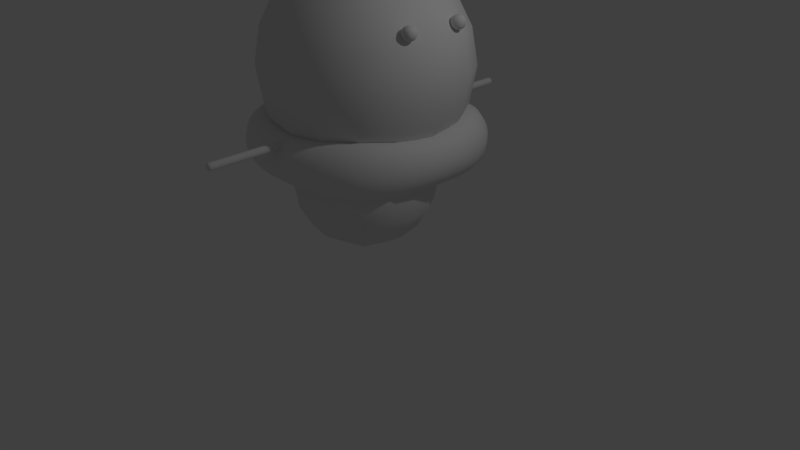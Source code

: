 # Source: Oxygen_mod_rich0002.blend  (saved by Blender 2.79.0; exported with 4.5.12 LTS)
import bpy
from mathutils import Matrix  # noqa: F401  (used for matrix-valued properties, if any)

bpy.ops.wm.read_factory_settings(use_empty=True)
scene = bpy.context.scene
scene.name = 'Scene'

# ---- collections
col_collection_1 = bpy.data.collections.new('Collection 1'); scene.collection.children.link(col_collection_1)

# ---- materials (node trees are filled in below, after node groups)
mat_material = bpy.data.materials.new('Material')
mat_material.alpha_threshold = 0.0
mat_material.use_transparent_shadow = False
mat_material.roughness = 0.5
mat_material.line_color = (0.0, 0.0, 0.0, 1.0)

# ---- material node trees

# ---- world
world_world = bpy.data.worlds.new('World'); scene.world = world_world
world_world.color = (0.05088, 0.05088, 0.05088)
world_world.use_sun_shadow = False
world_world.sun_shadow_jitter_overblur = 0.0
world_world.cycles.sampling_method = 'MANUAL'

# ---- cameras
cam_camera = bpy.data.cameras.new('Camera')
cam_camera.clip_end = 100.0
cam_camera.lens = 35.0
cam_camera.sensor_width = 32.0
cam_camera.sensor_height = 18.0
cam_camera.ortho_scale = 7.314
cam_camera.dof.focus_distance = 0.0
cam_camera.dof.aperture_fstop = 128.0

# ---- lights
light_lamp = bpy.data.lights.new('Lamp', 'POINT')
light_lamp.transmission_factor = 0.0
light_lamp.cutoff_distance = 30.0
light_lamp.energy = 100.0
light_lamp.shadow_buffer_clip_start = 1.001
light_lamp.shadow_soft_size = 0.1
light_lamp.shadow_maximum_resolution = 0.006
light_lamp.use_absolute_resolution = True

# ---- meshes
me_cube_015 = bpy.data.meshes.new('Cube.015')
me_cube_015.from_pydata([(-0.05, -2.214, 1.783), (-0.05, -2.214, 1.883), (-0.05, -0.8144, 1.783), (-0.05, -0.8144, 1.883), (0.05, -2.214, 1.783), (0.05, -2.214, 1.883), (0.05, -0.8144, 1.783), (0.05, -0.8144, 1.883), (-0.05, -2.164, 1.783), (-0.05, -2.164, 1.883), (0.05, -2.164, 1.783), (0.05, -2.164, 1.883), (-0.05, -0.8484, 1.883), (0.05, -0.8484, 1.783), (-0.05, -0.8484, 1.783), (0.05, -0.8484, 1.883), (-0.05, -1.177, 1.783), (-0.05, -1.506, 1.783), (-0.05, -1.835, 1.783), (0.05, -1.177, 1.883), (0.05, -1.506, 1.883), (0.05, -1.835, 1.883), (-0.05, -1.835, 1.883), (-0.05, -1.506, 1.883), (-0.05, -1.177, 1.883), (0.05, -1.835, 1.783), (0.05, -1.506, 1.783), (0.05, -1.177, 1.783)], [], [(14, 12, 3, 2), (2, 3, 7, 6), (10, 11, 5, 4), (4, 5, 1, 0), (8, 10, 4, 0), (11, 9, 1, 5), (21, 22, 9, 11), (18, 25, 10, 8), (25, 21, 11, 10), (0, 1, 9, 8), (6, 7, 15, 13), (2, 6, 13, 14), (7, 3, 12, 15), (16, 24, 12, 14), (8, 9, 22, 18), (18, 22, 23, 17), (17, 23, 24, 16), (13, 15, 19, 27), (27, 19, 20, 26), (26, 20, 21, 25), (14, 13, 27, 16), (16, 27, 26, 17), (17, 26, 25, 18), (15, 12, 24, 19), (19, 24, 23, 20), (20, 23, 22, 21)])
me_cube_015.polygons.foreach_set('use_smooth', [True] * 26)
_uv = me_cube_015.uv_layers.new(name='UVMap')
_uv.uv.foreach_set('vector', [0.2403, 0.2999, 0.2403, 0.2854, 0.2452, 0.2854, 0.2452, 0.2999, 0.2597, 0.2854, 0.2452, 0.2854, 0.2452, 0.2709, 0.2597, 0.2709, 0.05002, 0.2565, 0.05002, 0.2709, 0.04273, 0.2709, 0.04273, 0.2565, 0.02826, 0.2709, 0.04273, 0.2709, 0.04273, 0.2854, 0.02826, 0.2854, 0.05002, 0.242, 0.05002, 0.2565, 0.04273, 0.2565, 0.04273, 0.242, 0.05002, 0.2709, 0.05002, 0.2854, 0.04273, 0.2854, 0.04273, 0.2709, 0.09759, 0.2709, 0.09759, 0.2854, 0.05002, 0.2854, 0.05002, 0.2709, 0.09759, 0.242, 0.09759, 0.2565, 0.05002, 0.2565, 0.05002, 0.242, 0.09759, 0.2565, 0.09759, 0.2709, 0.05002, 0.2709, 0.05002, 0.2565, 0.04273, 0.2999, 0.04273, 0.2854, 0.05002, 0.2854, 0.05002, 0.2999, 0.2452, 0.2565, 0.2452, 0.2709, 0.2403, 0.2709, 0.2403, 0.2565, 0.2452, 0.242, 0.2452, 0.2565, 0.2403, 0.2565, 0.2403, 0.242, 0.2452, 0.2709, 0.2452, 0.2854, 0.2403, 0.2854, 0.2403, 0.2709, 0.1927, 0.2999, 0.1927, 0.2854, 0.2403, 0.2854, 0.2403, 0.2999, 0.05002, 0.2999, 0.05002, 0.2854, 0.09759, 0.2854, 0.09759, 0.2999, 0.09759, 0.2999, 0.09759, 0.2854, 0.1452, 0.2854, 0.1452, 0.2999, 0.1452, 0.2999, 0.1452, 0.2854, 0.1927, 0.2854, 0.1927, 0.2999, 0.2403, 0.2565, 0.2403, 0.2709, 0.1927, 0.2709, 0.1927, 0.2565, 0.1927, 0.2565, 0.1927, 0.2709, 0.1452, 0.2709, 0.1452, 0.2565, 0.1452, 0.2565, 0.1452, 0.2709, 0.09759, 0.2709, 0.09759, 0.2565, 0.2403, 0.242, 0.2403, 0.2565, 0.1927, 0.2565, 0.1927, 0.242, 0.1927, 0.242, 0.1927, 0.2565, 0.1452, 0.2565, 0.1452, 0.242, 0.1452, 0.242, 0.1452, 0.2565, 0.09759, 0.2565, 0.09759, 0.242, 0.2403, 0.2709, 0.2403, 0.2854, 0.1927, 0.2854, 0.1927, 0.2709, 0.1927, 0.2709, 0.1927, 0.2854, 0.1452, 0.2854, 0.1452, 0.2709, 0.1452, 0.2709, 0.1452, 0.2854, 0.09759, 0.2854, 0.09759, 0.2709])
me_cube_015.materials.append(mat_material)
me_cube_015.use_remesh_preserve_volume = False
me_cube_015.use_remesh_preserve_attributes = False
me_cube_015.use_mirror_vertex_groups = False
me_cube_015.update()
me_cube_014 = bpy.data.meshes.new('Cube.014')
me_cube_014.from_pydata([(1.5, 1.5, 1.0), (1.5, -1.5, 1.0), (-1.5, -1.5, 1.0), (-1.5, 1.5, 1.0), (1.5, 1.5, 4.0), (1.5, -1.5, 4.0), (-1.5, -1.5, 4.0), (-1.5, 1.5, 4.0)], [], [(0, 1, 2, 3), (4, 7, 6, 5), (0, 4, 5, 1), (1, 5, 6, 2), (2, 6, 7, 3), (4, 0, 3, 7)])
me_cube_014.polygons.foreach_set('use_smooth', [True] * 6)
_uv = me_cube_014.uv_layers.new(name='UVMap')
_uv.uv.foreach_set('vector', [0.6178, 0.4074, 0.4394, 0.4074, 0.4394, 0.229, 0.6178, 0.229, 0.6178, 0.5858, 0.6178, 0.7641, 0.4394, 0.7641, 0.4394, 0.5858, 0.6178, 0.4074, 0.6178, 0.5858, 0.4394, 0.5858, 0.4394, 0.4074, 0.4394, 0.4074, 0.4394, 0.5858, 0.261, 0.5858, 0.261, 0.4074, 0.4394, 0.9425, 0.4394, 0.7641, 0.6178, 0.7641, 0.6178, 0.9425, 0.6178, 0.5858, 0.6178, 0.4074, 0.7961, 0.4074, 0.7961, 0.5858])
me_cube_014.materials.append(mat_material)
me_cube_014.use_remesh_preserve_volume = False
me_cube_014.use_remesh_preserve_attributes = False
me_cube_014.use_mirror_vertex_groups = False
me_cube_014.update()
me_cube_013 = bpy.data.meshes.new('Cube.013')
me_cube_013.from_pydata([(1.5, 0.0, 1.63), (1.412, 0.0, 1.807), (1.2, 0.0, 1.88), (0.9879, 0.0, 1.807), (0.9, 0.0, 1.63), (0.9879, 0.0, 1.453), (1.2, 0.0, 1.38), (1.412, 0.0, 1.453), (1.195, 1.195, 1.63), (1.125, 1.125, 1.943), (0.9561, 0.9561, 2.073), (0.7871, 0.7871, 1.943), (0.7171, 0.7171, 1.63), (0.7871, 0.7871, 1.317), (0.9561, 0.9561, 1.187), (1.125, 1.125, 1.317), (1.132e-07, 1.5, 1.63), (1.066e-07, 1.412, 1.807), (9.06e-08, 1.2, 1.88), (7.458e-08, 0.9879, 1.807), (6.795e-08, 0.9, 1.63), (7.458e-08, 0.9879, 1.453), (9.06e-08, 1.2, 1.38), (1.066e-07, 1.412, 1.453), (-1.195, 1.195, 1.63), (-1.125, 1.125, 1.943), (-0.9561, 0.9561, 2.073), (-0.7871, 0.7871, 1.943), (-0.7171, 0.7171, 1.63), (-0.7871, 0.7871, 1.317), (-0.9561, 0.9561, 1.187), (-1.125, 1.125, 1.317), (-1.5, 1.311e-07, 1.63), (-1.412, 1.235e-07, 1.807), (-1.2, 1.049e-07, 1.88), (-0.9879, 8.636e-08, 1.807), (-0.9, 7.868e-08, 1.63), (-0.9879, 8.636e-08, 1.453), (-1.2, 1.049e-07, 1.38), (-1.412, 1.235e-07, 1.453), (-1.195, -1.195, 1.63), (-1.125, -1.125, 1.943), (-0.9561, -0.9561, 2.073), (-0.7871, -0.7871, 1.943), (-0.7171, -0.7171, 1.63), (-0.7871, -0.7871, 1.317), (-0.9561, -0.9561, 1.187), (-1.125, -1.125, 1.317), (1.132e-07, -1.5, 1.63), (1.066e-07, -1.412, 1.807), (9.06e-08, -1.2, 1.88), (7.458e-08, -0.9879, 1.807), (6.795e-08, -0.9, 1.63), (7.458e-08, -0.9879, 1.453), (9.06e-08, -1.2, 1.38), (1.066e-07, -1.412, 1.453), (1.195, -1.195, 1.63), (1.125, -1.125, 1.943), (0.9561, -0.9561, 2.073), (0.7871, -0.7871, 1.943), (0.7171, -0.7171, 1.63), (0.7871, -0.7871, 1.317), (0.9561, -0.9561, 1.187), (1.125, -1.125, 1.317)], [], [(0, 8, 9, 1), (1, 9, 10, 2), (2, 10, 11, 3), (3, 11, 12, 4), (4, 12, 13, 5), (5, 13, 14, 6), (6, 14, 15, 7), (7, 15, 8, 0), (8, 16, 17, 9), (9, 17, 18, 10), (10, 18, 19, 11), (11, 19, 20, 12), (12, 20, 21, 13), (13, 21, 22, 14), (14, 22, 23, 15), (15, 23, 16, 8), (16, 24, 25, 17), (17, 25, 26, 18), (18, 26, 27, 19), (19, 27, 28, 20), (20, 28, 29, 21), (21, 29, 30, 22), (22, 30, 31, 23), (23, 31, 24, 16), (24, 32, 33, 25), (25, 33, 34, 26), (26, 34, 35, 27), (27, 35, 36, 28), (28, 36, 37, 29), (29, 37, 38, 30), (30, 38, 39, 31), (31, 39, 32, 24), (32, 40, 41, 33), (33, 41, 42, 34), (34, 42, 43, 35), (35, 43, 44, 36), (36, 44, 45, 37), (37, 45, 46, 38), (38, 46, 47, 39), (39, 47, 40, 32), (40, 48, 49, 41), (41, 49, 50, 42), (42, 50, 51, 43), (43, 51, 52, 44), (44, 52, 53, 45), (45, 53, 54, 46), (46, 54, 55, 47), (47, 55, 48, 40), (48, 56, 57, 49), (49, 57, 58, 50), (50, 58, 59, 51), (51, 59, 60, 52), (52, 60, 61, 53), (53, 61, 62, 54), (54, 62, 63, 55), (55, 63, 56, 48), (56, 0, 1, 57), (57, 1, 2, 58), (58, 2, 3, 59), (59, 3, 4, 60), (60, 4, 5, 61), (61, 5, 6, 62), (62, 6, 7, 63), (63, 7, 0, 56)])
me_cube_013.polygons.foreach_set('use_smooth', [True] * 64)
_uv = me_cube_013.uv_layers.new(name='UVMap')
_uv.uv.foreach_set('vector', [0.4484, 0.06643, 0.5314, 0.06234, 0.5307, 0.08261, 0.4482, 0.08243, 0.4482, 0.08243, 0.5307, 0.08261, 0.5302, 0.1, 0.4478, 0.1018, 0.4478, 0.1018, 0.5302, 0.1, 0.5296, 0.1197, 0.4475, 0.1227, 0.4475, 0.1227, 0.5296, 0.1197, 0.5286, 0.1499, 0.4472, 0.1432, 0.4472, 0.1432, 0.5286, 0.1499, 0.5278, 0.1824, 0.4469, 0.1628, 0.4469, 0.1628, 0.5278, 0.1824, 0.5273, 0.2057, 0.4466, 0.1819, 0.449, 0.03245, 0.5327, 0.02006, 0.532, 0.04073, 0.4487, 0.05013, 0.4487, 0.05013, 0.532, 0.04073, 0.5314, 0.06234, 0.4484, 0.06643, 0.5314, 0.06234, 0.6145, 0.07146, 0.6136, 0.0875, 0.5307, 0.08261, 0.5307, 0.08261, 0.6136, 0.0875, 0.612, 0.1065, 0.5302, 0.1, 0.5302, 0.1, 0.612, 0.1065, 0.61, 0.1275, 0.5296, 0.1197, 0.5296, 0.1197, 0.61, 0.1275, 0.609, 0.1478, 0.5286, 0.1499, 0.5286, 0.1499, 0.609, 0.1478, 0.6086, 0.167, 0.5278, 0.1824, 0.5278, 0.1824, 0.6086, 0.167, 0.6091, 0.1859, 0.5273, 0.2057, 0.5327, 0.02006, 0.6148, 0.03746, 0.6149, 0.05529, 0.532, 0.04073, 0.532, 0.04073, 0.6149, 0.05529, 0.6145, 0.07146, 0.5314, 0.06234, 0.6145, 0.07146, 0.7151, 0.06929, 0.7108, 0.09822, 0.6136, 0.0875, 0.6136, 0.0875, 0.7108, 0.09822, 0.6993, 0.1181, 0.612, 0.1065, 0.612, 0.1065, 0.6993, 0.1181, 0.6853, 0.1345, 0.61, 0.1275, 0.61, 0.1275, 0.6853, 0.1345, 0.6769, 0.1555, 0.609, 0.1478, 0.609, 0.1478, 0.6769, 0.1555, 0.6796, 0.1785, 0.6086, 0.167, 0.6086, 0.167, 0.6796, 0.1785, 0.6881, 0.1984, 0.6091, 0.1859, 0.6148, 0.03746, 0.6974, 0.0209, 0.7098, 0.04051, 0.6149, 0.05529, 0.6149, 0.05529, 0.7098, 0.04051, 0.7151, 0.06929, 0.6145, 0.07146, 0.01532, 0.069, 0.1161, 0.07122, 0.1171, 0.08728, 0.01966, 0.09797, 0.01966, 0.09797, 0.1171, 0.08728, 0.1186, 0.1063, 0.03119, 0.1179, 0.03119, 0.1179, 0.1186, 0.1063, 0.1206, 0.1274, 0.0452, 0.1343, 0.0452, 0.1343, 0.1206, 0.1274, 0.1216, 0.1476, 0.05355, 0.1554, 0.05355, 0.1554, 0.1216, 0.1476, 0.122, 0.1669, 0.05083, 0.1784, 0.05083, 0.1784, 0.122, 0.1669, 0.1215, 0.1859, 0.04231, 0.1983, 0.03308, 0.02052, 0.1159, 0.03716, 0.1158, 0.05502, 0.0207, 0.04016, 0.0207, 0.04016, 0.1158, 0.05502, 0.1161, 0.07122, 0.01532, 0.069, 0.1161, 0.07122, 0.1994, 0.06214, 0.2, 0.08244, 0.1171, 0.08728, 0.1171, 0.08728, 0.2, 0.08244, 0.2005, 0.09986, 0.1186, 0.1063, 0.1186, 0.1063, 0.2005, 0.09986, 0.2011, 0.1195, 0.1206, 0.1274, 0.1206, 0.1274, 0.2011, 0.1195, 0.2021, 0.1499, 0.1216, 0.1476, 0.1216, 0.1476, 0.2021, 0.1499, 0.2029, 0.1823, 0.122, 0.1669, 0.122, 0.1669, 0.2029, 0.1823, 0.2034, 0.2057, 0.1215, 0.1859, 0.1159, 0.03716, 0.1981, 0.01979, 0.1988, 0.04049, 0.1158, 0.05502, 0.1158, 0.05502, 0.1988, 0.04049, 0.1994, 0.06214, 0.1161, 0.07122, 0.1994, 0.06214, 0.2825, 0.06632, 0.2827, 0.08234, 0.2, 0.08244, 0.2, 0.08244, 0.2827, 0.08234, 0.283, 0.1017, 0.2005, 0.09986, 0.2005, 0.09986, 0.283, 0.1017, 0.2834, 0.1227, 0.2011, 0.1195, 0.2011, 0.1195, 0.2834, 0.1227, 0.2837, 0.1432, 0.2021, 0.1499, 0.2021, 0.1499, 0.2837, 0.1432, 0.284, 0.1628, 0.2029, 0.1823, 0.2029, 0.1823, 0.284, 0.1628, 0.2842, 0.1819, 0.2034, 0.2057, 0.1981, 0.01979, 0.2819, 0.03231, 0.2822, 0.05001, 0.1988, 0.04049, 0.1988, 0.04049, 0.2822, 0.05001, 0.2825, 0.06632, 0.1994, 0.06214, 0.2825, 0.06632, 0.3655, 0.05961, 0.3655, 0.08004, 0.2827, 0.08234, 0.2827, 0.08234, 0.3655, 0.08004, 0.3654, 0.09754, 0.283, 0.1017, 0.283, 0.1017, 0.3654, 0.09754, 0.3654, 0.1173, 0.2834, 0.1227, 0.2834, 0.1227, 0.3654, 0.1173, 0.3654, 0.1475, 0.2837, 0.1432, 0.2837, 0.1432, 0.3654, 0.1475, 0.3654, 0.1799, 0.284, 0.1628, 0.284, 0.1628, 0.3654, 0.1799, 0.3654, 0.2032, 0.2842, 0.1819, 0.2819, 0.03231, 0.3655, 0.01692, 0.3655, 0.03779, 0.2822, 0.05001, 0.2822, 0.05001, 0.3655, 0.03779, 0.3655, 0.05961, 0.2825, 0.06632, 0.3655, 0.05961, 0.4484, 0.06643, 0.4482, 0.08243, 0.3655, 0.08004, 0.3655, 0.08004, 0.4482, 0.08243, 0.4478, 0.1018, 0.3654, 0.09754, 0.3654, 0.09754, 0.4478, 0.1018, 0.4475, 0.1227, 0.3654, 0.1173, 0.3654, 0.1173, 0.4475, 0.1227, 0.4472, 0.1432, 0.3654, 0.1475, 0.3654, 0.1475, 0.4472, 0.1432, 0.4469, 0.1628, 0.3654, 0.1799, 0.3654, 0.1799, 0.4469, 0.1628, 0.4466, 0.1819, 0.3654, 0.2032, 0.3655, 0.01692, 0.449, 0.03245, 0.4487, 0.05013, 0.3655, 0.03779, 0.3655, 0.03779, 0.4487, 0.05013, 0.4484, 0.06643, 0.3655, 0.05961])
me_cube_013.materials.append(mat_material)
me_cube_013.use_remesh_preserve_volume = False
me_cube_013.use_remesh_preserve_attributes = False
me_cube_013.use_mirror_vertex_groups = False
me_cube_013.update()
me_cube_012 = bpy.data.meshes.new('Cube.012')
me_cube_012.from_pydata([(1.357, 0.6471, 0.3375), (1.357, -1.353, 0.3375), (-0.643, -1.353, 0.3375), (-0.643, 0.6471, 0.3375), (1.357, 0.6471, 2.337), (1.357, -1.353, 2.337), (-0.643, -1.353, 2.337), (-0.643, 0.6471, 2.337)], [], [(0, 1, 2, 3), (4, 7, 6, 5), (0, 4, 5, 1), (1, 5, 6, 2), (2, 6, 7, 3), (4, 0, 3, 7)])
me_cube_012.polygons.foreach_set('use_smooth', [True] * 6)
_uv = me_cube_012.uv_layers.new(name='UVMap')
_uv.uv.foreach_set('vector', [0.2493, 0.7449, 0.1304, 0.7449, 0.1304, 0.626, 0.2493, 0.626, 0.2493, 0.8638, 0.2493, 0.9828, 0.1304, 0.9828, 0.1304, 0.8638, 0.2493, 0.7449, 0.2493, 0.8638, 0.1304, 0.8638, 0.1304, 0.7449, 0.1304, 0.7449, 0.1304, 0.8638, 0.01153, 0.8638, 0.01153, 0.7449, 0.1304, 0.626, 0.1304, 0.5071, 0.2493, 0.5071, 0.2493, 0.626, 0.2493, 0.8638, 0.2493, 0.7449, 0.3683, 0.7449, 0.3683, 0.8638])
me_cube_012.materials.append(mat_material)
me_cube_012.use_remesh_preserve_volume = False
me_cube_012.use_remesh_preserve_attributes = False
me_cube_012.use_mirror_vertex_groups = False
me_cube_012.update()
me_cube_011 = bpy.data.meshes.new('Cube.011')
me_cube_011.from_pydata([(0.7002, 0.9857, 0.3468), (0.7002, -0.6143, 0.3468), (-0.8998, -0.6143, 0.3468), (-0.8998, 0.9857, 0.3468), (0.7002, 0.9857, 1.947), (0.7002, -0.6143, 1.947), (-0.8998, -0.6143, 1.947), (-0.8998, 0.9857, 1.947)], [], [(0, 1, 2, 3), (4, 7, 6, 5), (0, 4, 5, 1), (1, 5, 6, 2), (2, 6, 7, 3), (4, 0, 3, 7)])
me_cube_011.polygons.foreach_set('use_smooth', [True] * 6)
_uv = me_cube_011.uv_layers.new(name='UVMap')
_uv.uv.foreach_set('vector', [0.876, 0.7969, 0.7809, 0.7969, 0.7809, 0.7018, 0.876, 0.7018, 0.876, 0.892, 0.876, 0.9872, 0.7809, 0.9872, 0.7809, 0.892, 0.876, 0.7969, 0.876, 0.892, 0.7809, 0.892, 0.7809, 0.7969, 0.7809, 0.7969, 0.7809, 0.892, 0.6858, 0.892, 0.6858, 0.7969, 0.7809, 0.7018, 0.7809, 0.6066, 0.876, 0.6066, 0.876, 0.7018, 0.876, 0.892, 0.876, 0.7969, 0.9712, 0.7969, 0.9712, 0.892])
me_cube_011.materials.append(mat_material)
me_cube_011.use_remesh_preserve_volume = False
me_cube_011.use_remesh_preserve_attributes = False
me_cube_011.use_mirror_vertex_groups = False
me_cube_011.update()
me_cube_010 = bpy.data.meshes.new('Cube.010')
me_cube_010.from_pydata([(0.7982, 1.104, 0.9583), (0.7982, 0.1039, 0.9583), (-0.2018, 0.1039, 0.9583), (-0.2018, 1.104, 0.9583), (0.7982, 1.104, 1.958), (0.7982, 0.1039, 1.958), (-0.2018, 0.1039, 1.958), (-0.2018, 1.104, 1.958)], [], [(0, 1, 2, 3), (4, 7, 6, 5), (0, 4, 5, 1), (1, 5, 6, 2), (2, 6, 7, 3), (4, 0, 3, 7)])
me_cube_010.polygons.foreach_set('use_smooth', [True] * 6)
_uv = me_cube_010.uv_layers.new(name='UVMap')
_uv.uv.foreach_set('vector', [0.8887, 0.08535, 0.8292, 0.08535, 0.8292, 0.02589, 0.8887, 0.02589, 0.8887, 0.1448, 0.8887, 0.2043, 0.8292, 0.2043, 0.8292, 0.1448, 0.8887, 0.08535, 0.8887, 0.1448, 0.8292, 0.1448, 0.8292, 0.08535, 0.8292, 0.08535, 0.8292, 0.1448, 0.7698, 0.1448, 0.7698, 0.08535, 0.8292, 0.2637, 0.8292, 0.2043, 0.8887, 0.2043, 0.8887, 0.2637, 0.8887, 0.1448, 0.8887, 0.08535, 0.9481, 0.08535, 0.9481, 0.1448])
me_cube_010.materials.append(mat_material)
me_cube_010.use_remesh_preserve_volume = False
me_cube_010.use_remesh_preserve_attributes = False
me_cube_010.use_mirror_vertex_groups = False
me_cube_010.update()
me_cube_009 = bpy.data.meshes.new('Cube.009')
me_cube_009.from_pydata([(1.001, -0.4638, 3.017), (1.001, -0.4638, 3.217), (1.001, -0.2638, 3.017), (1.001, -0.2638, 3.217), (1.201, -0.4638, 3.017), (1.201, -0.4638, 3.217), (1.201, -0.2638, 3.017), (1.201, -0.2638, 3.217)], [], [(0, 1, 3, 2), (2, 3, 7, 6), (6, 7, 5, 4), (4, 5, 1, 0), (2, 6, 4, 0), (7, 3, 1, 5)])
me_cube_009.polygons.foreach_set('use_smooth', [True] * 6)
_uv = me_cube_009.uv_layers.new(name='UVMap')
_uv.uv.foreach_set('vector', [0.08848, 0.4581, 0.08848, 0.4355, 0.1111, 0.4355, 0.1111, 0.4581, 0.1337, 0.3903, 0.1337, 0.4129, 0.1111, 0.4129, 0.1111, 0.3903, 0.1111, 0.3903, 0.1111, 0.4129, 0.08848, 0.4129, 0.08848, 0.3903, 0.08848, 0.3903, 0.08848, 0.4129, 0.06587, 0.4129, 0.06587, 0.3903, 0.1111, 0.3677, 0.1111, 0.3903, 0.08848, 0.3903, 0.08848, 0.3677, 0.1111, 0.4129, 0.1111, 0.4355, 0.08848, 0.4355, 0.08848, 0.4129])
me_cube_009.materials.append(mat_material)
me_cube_009.use_remesh_preserve_volume = False
me_cube_009.use_remesh_preserve_attributes = False
me_cube_009.use_mirror_vertex_groups = False
me_cube_009.update()
me_cube_008 = bpy.data.meshes.new('Cube.008')
me_cube_008.from_pydata([(1.001, 0.2638, 3.017), (1.001, 0.2638, 3.217), (1.001, 0.4638, 3.017), (1.001, 0.4638, 3.217), (1.201, 0.2638, 3.017), (1.201, 0.2638, 3.217), (1.201, 0.4638, 3.017), (1.201, 0.4638, 3.217)], [], [(0, 1, 3, 2), (2, 3, 7, 6), (6, 7, 5, 4), (4, 5, 1, 0), (2, 6, 4, 0), (7, 3, 1, 5)])
me_cube_008.polygons.foreach_set('use_smooth', [True] * 6)
_uv = me_cube_008.uv_layers.new(name='UVMap')
_uv.uv.foreach_set('vector', [0.8724, 0.5309, 0.8724, 0.5083, 0.895, 0.5083, 0.895, 0.5309, 0.9176, 0.4631, 0.9176, 0.4857, 0.895, 0.4857, 0.895, 0.4631, 0.895, 0.4631, 0.895, 0.4857, 0.8724, 0.4857, 0.8724, 0.4631, 0.8724, 0.4631, 0.8724, 0.4857, 0.8498, 0.4857, 0.8498, 0.4631, 0.895, 0.4405, 0.895, 0.4631, 0.8724, 0.4631, 0.8724, 0.4405, 0.895, 0.4857, 0.895, 0.5083, 0.8724, 0.5083, 0.8724, 0.4857])
me_cube_008.materials.append(mat_material)
me_cube_008.use_remesh_preserve_volume = False
me_cube_008.use_remesh_preserve_attributes = False
me_cube_008.use_mirror_vertex_groups = False
me_cube_008.update()
me_cube_005 = bpy.data.meshes.new('Cube.005')
me_cube_005.from_pydata([(-0.05, 0.8144, 1.783), (-0.05, 0.8144, 1.883), (-0.05, 2.214, 1.783), (-0.05, 2.214, 1.883), (0.05, 0.8144, 1.783), (0.05, 0.8144, 1.883), (0.05, 2.214, 1.783), (0.05, 2.214, 1.883), (-0.05, 0.8648, 1.783), (-0.05, 0.8648, 1.883), (0.05, 0.8648, 1.783), (0.05, 0.8648, 1.883), (-0.05, 2.181, 1.883), (0.05, 2.181, 1.783), (-0.05, 2.181, 1.783), (0.05, 2.181, 1.883), (-0.05, 1.852, 1.783), (-0.05, 1.523, 1.783), (-0.05, 1.194, 1.783), (0.05, 1.852, 1.883), (0.05, 1.523, 1.883), (0.05, 1.194, 1.883), (-0.05, 1.194, 1.883), (-0.05, 1.523, 1.883), (-0.05, 1.852, 1.883), (0.05, 1.194, 1.783), (0.05, 1.523, 1.783), (0.05, 1.852, 1.783)], [], [(14, 12, 3, 2), (2, 3, 7, 6), (10, 11, 5, 4), (4, 5, 1, 0), (8, 10, 4, 0), (11, 9, 1, 5), (21, 22, 9, 11), (18, 25, 10, 8), (25, 21, 11, 10), (0, 1, 9, 8), (6, 7, 15, 13), (2, 6, 13, 14), (7, 3, 12, 15), (16, 24, 12, 14), (8, 9, 22, 18), (18, 22, 23, 17), (17, 23, 24, 16), (13, 15, 19, 27), (27, 19, 20, 26), (26, 20, 21, 25), (14, 13, 27, 16), (16, 27, 26, 17), (17, 26, 25, 18), (15, 12, 24, 19), (19, 24, 23, 20), (20, 23, 22, 21)])
me_cube_005.polygons.foreach_set('use_smooth', [True] * 26)
_uv = me_cube_005.uv_layers.new(name='UVMap')
_uv.uv.foreach_set('vector', [0.8938, 0.3568, 0.8938, 0.3424, 0.8987, 0.3424, 0.8987, 0.3568, 0.9131, 0.3424, 0.8987, 0.3424, 0.8987, 0.3279, 0.9131, 0.3279, 0.7035, 0.3134, 0.7035, 0.3279, 0.6962, 0.3279, 0.6962, 0.3134, 0.6817, 0.3279, 0.6962, 0.3279, 0.6962, 0.3424, 0.6817, 0.3424, 0.7035, 0.299, 0.7035, 0.3134, 0.6962, 0.3134, 0.6962, 0.299, 0.7035, 0.3279, 0.7035, 0.3424, 0.6962, 0.3424, 0.6962, 0.3279, 0.751, 0.3279, 0.751, 0.3424, 0.7035, 0.3424, 0.7035, 0.3279, 0.751, 0.299, 0.751, 0.3134, 0.7035, 0.3134, 0.7035, 0.299, 0.751, 0.3134, 0.751, 0.3279, 0.7035, 0.3279, 0.7035, 0.3134, 0.6962, 0.3568, 0.6962, 0.3424, 0.7035, 0.3424, 0.7035, 0.3568, 0.8987, 0.3134, 0.8987, 0.3279, 0.8938, 0.3279, 0.8938, 0.3134, 0.8987, 0.299, 0.8987, 0.3134, 0.8938, 0.3134, 0.8938, 0.299, 0.8987, 0.3279, 0.8987, 0.3424, 0.8938, 0.3424, 0.8938, 0.3279, 0.8462, 0.3568, 0.8462, 0.3424, 0.8938, 0.3424, 0.8938, 0.3568, 0.7035, 0.3568, 0.7035, 0.3424, 0.751, 0.3424, 0.751, 0.3568, 0.751, 0.3568, 0.751, 0.3424, 0.7986, 0.3424, 0.7986, 0.3568, 0.7986, 0.3568, 0.7986, 0.3424, 0.8462, 0.3424, 0.8462, 0.3568, 0.8938, 0.3134, 0.8938, 0.3279, 0.8462, 0.3279, 0.8462, 0.3134, 0.8462, 0.3134, 0.8462, 0.3279, 0.7986, 0.3279, 0.7986, 0.3134, 0.7986, 0.3134, 0.7986, 0.3279, 0.751, 0.3279, 0.751, 0.3134, 0.8938, 0.299, 0.8938, 0.3134, 0.8462, 0.3134, 0.8462, 0.299, 0.8462, 0.299, 0.8462, 0.3134, 0.7986, 0.3134, 0.7986, 0.299, 0.7986, 0.299, 0.7986, 0.3134, 0.751, 0.3134, 0.751, 0.299, 0.8938, 0.3279, 0.8938, 0.3424, 0.8462, 0.3424, 0.8462, 0.3279, 0.8462, 0.3279, 0.8462, 0.3424, 0.7986, 0.3424, 0.7986, 0.3279, 0.7986, 0.3279, 0.7986, 0.3424, 0.751, 0.3424, 0.751, 0.3279])
me_cube_005.materials.append(mat_material)
me_cube_005.use_remesh_preserve_volume = False
me_cube_005.use_remesh_preserve_attributes = False
me_cube_005.use_mirror_vertex_groups = False
me_cube_005.update()

# ---- objects
ob_cube_008 = bpy.data.objects.new('Cube.008', me_cube_015)
ob_cube_007 = bpy.data.objects.new('Cube.007', me_cube_014)
ob_cube_006 = bpy.data.objects.new('Cube.006', me_cube_013)
ob_cube_004 = bpy.data.objects.new('Cube.004', me_cube_012)
ob_cube_003 = bpy.data.objects.new('Cube.003', me_cube_011)
ob_cube_002 = bpy.data.objects.new('Cube.002', me_cube_010)
ob_cube_001 = bpy.data.objects.new('Cube.001', me_cube_009)
ob_cube_000 = bpy.data.objects.new('Cube.000', me_cube_008)
ob_cube_005 = bpy.data.objects.new('Cube.005', me_cube_005)
ob_lamp = bpy.data.objects.new('Lamp', light_lamp)
ob_camera = bpy.data.objects.new('Camera', cam_camera)

# ---- transforms, parenting, visibility, modifiers, constraints
ob_cube_008.location = (0.0, 0.0, 0.0)
ob_cube_008.lineart.crease_threshold = 0.0
_m = ob_cube_008.modifiers.new('Subsurf', 'SUBSURF')
_m.uv_smooth = 'PRESERVE_CORNERS'
_m.quality = 2
_m.show_only_control_edges = False
ob_cube_007.location = (0.0, 0.0, 0.0)
ob_cube_007.lineart.crease_threshold = 0.0
_m = ob_cube_007.modifiers.new('Subsurf', 'SUBSURF')
_m.uv_smooth = 'PRESERVE_CORNERS'
_m.quality = 2
_m.levels = 2
_m.show_only_control_edges = False
ob_cube_006.location = (0.0, 0.0, 0.0)
ob_cube_006.lineart.crease_threshold = 0.0
_m = ob_cube_006.modifiers.new('Subsurf', 'SUBSURF')
_m.uv_smooth = 'PRESERVE_CORNERS'
_m.quality = 2
_m.show_only_control_edges = False
ob_cube_004.location = (0.0, 0.0, 0.0)
ob_cube_004.lineart.crease_threshold = 0.0
_m = ob_cube_004.modifiers.new('Subsurf', 'SUBSURF')
_m.uv_smooth = 'PRESERVE_CORNERS'
_m.quality = 2
_m.levels = 2
_m.show_only_control_edges = False
ob_cube_003.location = (0.0, 0.0, 0.0)
ob_cube_003.lineart.crease_threshold = 0.0
_m = ob_cube_003.modifiers.new('Subsurf', 'SUBSURF')
_m.uv_smooth = 'PRESERVE_CORNERS'
_m.quality = 2
_m.levels = 2
_m.show_only_control_edges = False
ob_cube_002.location = (0.0, 0.0, 0.0)
ob_cube_002.lineart.crease_threshold = 0.0
_m = ob_cube_002.modifiers.new('Subsurf', 'SUBSURF')
_m.uv_smooth = 'PRESERVE_CORNERS'
_m.quality = 2
_m.levels = 2
_m.show_only_control_edges = False
ob_cube_001.location = (0.0, 0.0, 0.0)
ob_cube_001.lineart.crease_threshold = 0.0
_m = ob_cube_001.modifiers.new('Subsurf', 'SUBSURF')
_m.uv_smooth = 'PRESERVE_CORNERS'
_m.quality = 2
_m.levels = 2
_m.show_only_control_edges = False
ob_cube_000.location = (0.0, 0.0, 0.0)
ob_cube_000.lineart.crease_threshold = 0.0
_m = ob_cube_000.modifiers.new('Subsurf', 'SUBSURF')
_m.uv_smooth = 'PRESERVE_CORNERS'
_m.quality = 2
_m.levels = 2
_m.show_only_control_edges = False
ob_cube_005.location = (0.0, 0.0, 0.0)
ob_cube_005.lineart.crease_threshold = 0.0
_m = ob_cube_005.modifiers.new('Subsurf', 'SUBSURF')
_m.uv_smooth = 'PRESERVE_CORNERS'
_m.quality = 2
_m.show_only_control_edges = False
ob_lamp.location = (4.076, 1.005, 5.904)
ob_lamp.rotation_euler = (0.6503, 0.05522, 1.866)
ob_lamp.lock_rotations_4d = False
ob_lamp.empty_display_type = 'ARROWS'
ob_lamp.color = (0.0, 0.0, 0.0, 0.0)
ob_lamp.lineart.crease_threshold = 0.0
ob_camera.location = (7.481, -6.508, 5.344)
ob_camera.rotation_euler = (1.109, 0.0, 0.8149)
ob_camera.lock_rotations_4d = False
ob_camera.empty_display_type = 'ARROWS'
ob_camera.color = (0.0, 0.0, 0.0, 0.0)
ob_camera.display_type = 'WIRE'
ob_camera.lineart.crease_threshold = 0.0

# ---- collection membership
col_collection_1.objects.link(ob_cube_008)
col_collection_1.objects.link(ob_cube_007)
col_collection_1.objects.link(ob_cube_006)
col_collection_1.objects.link(ob_cube_004)
col_collection_1.objects.link(ob_cube_003)
col_collection_1.objects.link(ob_cube_002)
col_collection_1.objects.link(ob_cube_001)
col_collection_1.objects.link(ob_cube_000)
col_collection_1.objects.link(ob_cube_005)
col_collection_1.objects.link(ob_lamp)
col_collection_1.objects.link(ob_camera)

# ---- scene / render settings (as saved in the file)
scene.camera = ob_camera
scene.frame_start = 1; scene.frame_end = 250; scene.frame_set(1)
scene.render.engine = 'BLENDER_EEVEE_NEXT'
scene.render.resolution_percentage = 50
scene.render.dither_intensity = 0.0
scene.cycles.use_denoising = False
scene.cycles.samples = 128
scene.cycles.sampling_pattern = 'TABULATED_SOBOL'
scene.cycles.light_sampling_threshold = 0.0
scene.cycles.use_adaptive_sampling = False
scene.cycles.use_light_tree = False
scene.cycles.blur_glossy = 0.0
scene.cycles.sample_clamp_indirect = 0.0
scene.view_settings.view_transform = 'Standard'
bpy.context.view_layer.update()
